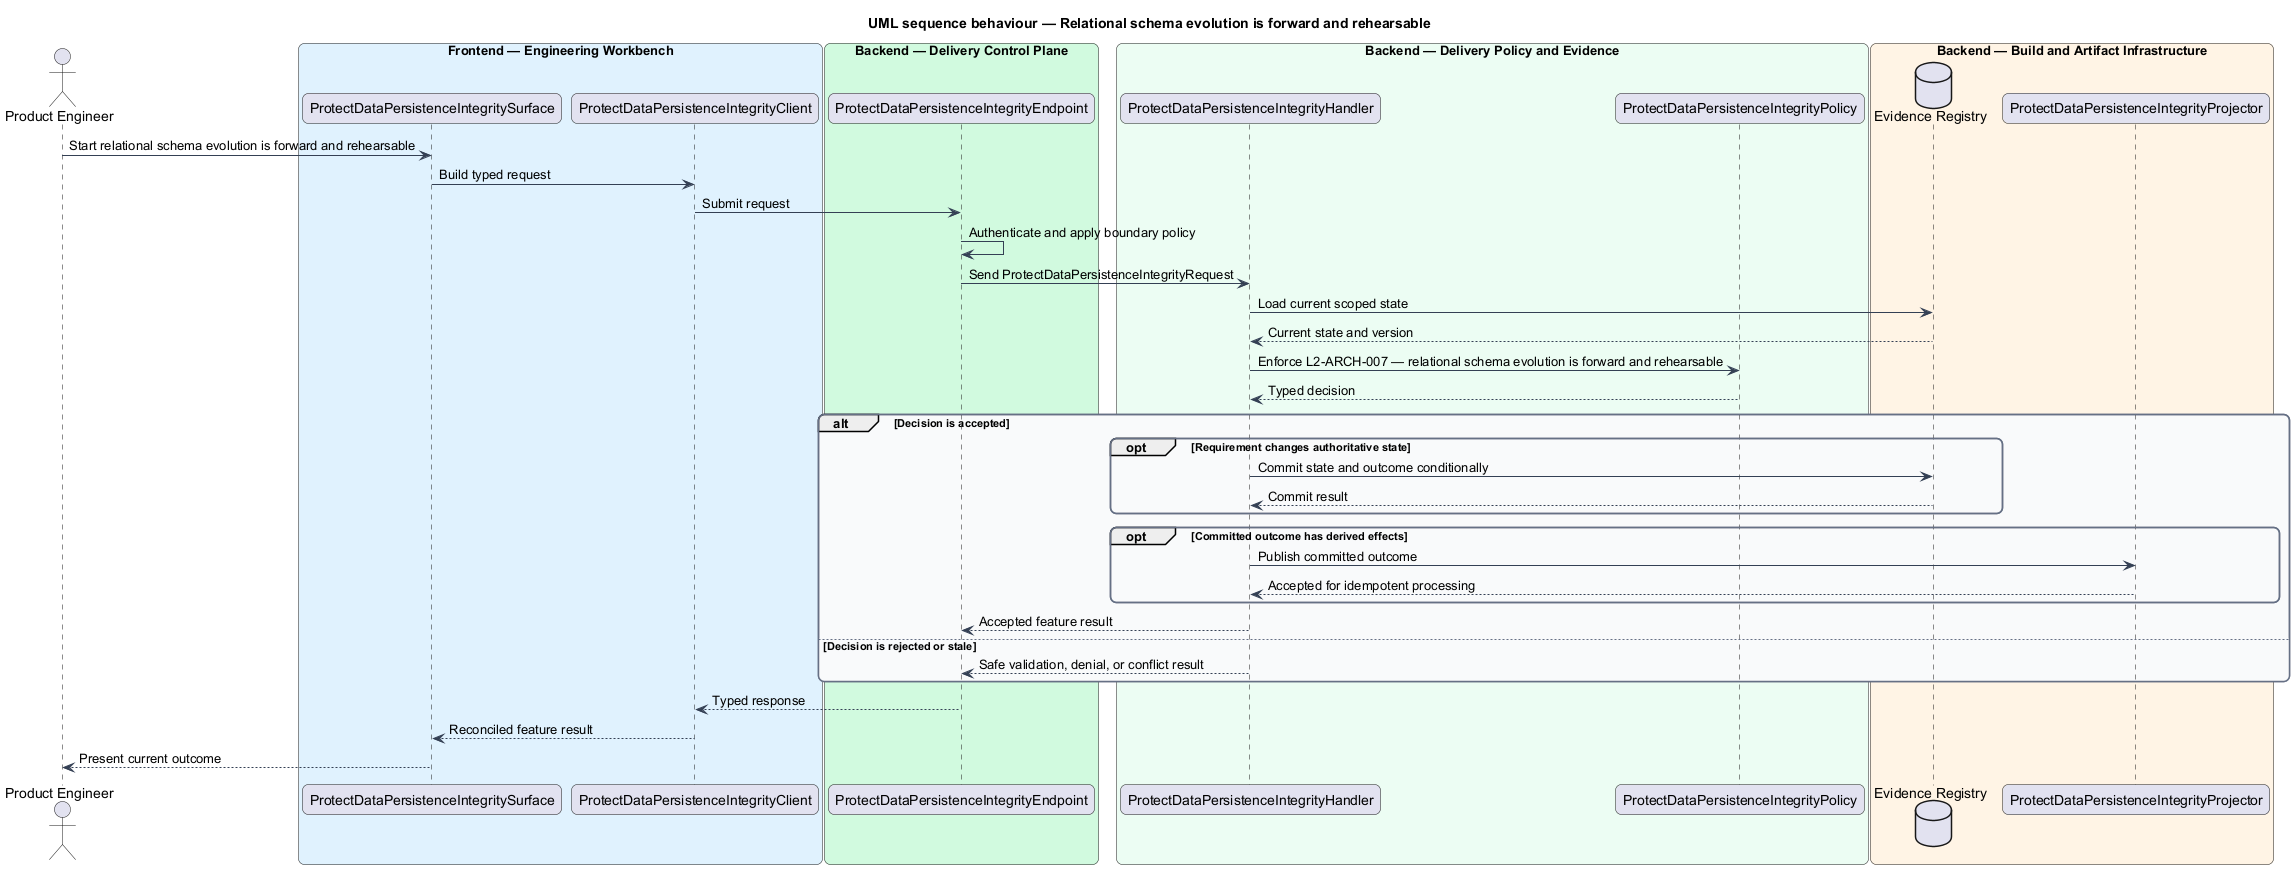

The diagram above was rendered by PlantUML. Its source (embedded in the PNG):
@startuml
title UML sequence behaviour — Relational schema evolution is forward and rehearsable
skinparam backgroundColor #FFFFFF
skinparam shadowing false
skinparam roundcorner 12
skinparam defaultFontName Arial
skinparam ArrowColor #344054
skinparam rectangle {
  BorderColor #344054
  FontColor #101828
}
skinparam package {
  BorderColor #667085
  FontColor #101828
  BackgroundColor #F9FAFB
}
actor "Product Engineer" as actor
box "Frontend — Engineering Workbench" #E0F2FE
  participant "ProtectDataPersistenceIntegritySurface" as surface
  participant "ProtectDataPersistenceIntegrityClient" as client
end box
box "Backend — Delivery Control Plane" #D1FADF
  participant "ProtectDataPersistenceIntegrityEndpoint" as endpoint
end box
box "Backend — Delivery Policy and Evidence" #ECFDF3
  participant "ProtectDataPersistenceIntegrityHandler" as handler
  participant "ProtectDataPersistenceIntegrityPolicy" as policy
end box
box "Backend — Build and Artifact Infrastructure" #FFF4E5
  database "Evidence Registry" as store
  participant "ProtectDataPersistenceIntegrityProjector" as projector
end box

actor -> surface : Start relational schema evolution is forward and rehearsable
surface -> client : Build typed request
client -> endpoint : Submit request
endpoint -> endpoint : Authenticate and apply boundary policy
endpoint -> handler : Send ProtectDataPersistenceIntegrityRequest
handler -> store : Load current scoped state
store --> handler : Current state and version
handler -> policy : Enforce L2-ARCH-007 — relational schema evolution is forward and rehearsable
policy --> handler : Typed decision
alt Decision is accepted
  opt Requirement changes authoritative state
    handler -> store : Commit state and outcome conditionally
    store --> handler : Commit result
  end
  opt Committed outcome has derived effects
    handler -> projector : Publish committed outcome
    projector --> handler : Accepted for idempotent processing
  end
  handler --> endpoint : Accepted feature result
else Decision is rejected or stale
  handler --> endpoint : Safe validation, denial, or conflict result
end
endpoint --> client : Typed response
client --> surface : Reconciled feature result
surface --> actor : Present current outcome
@enduml